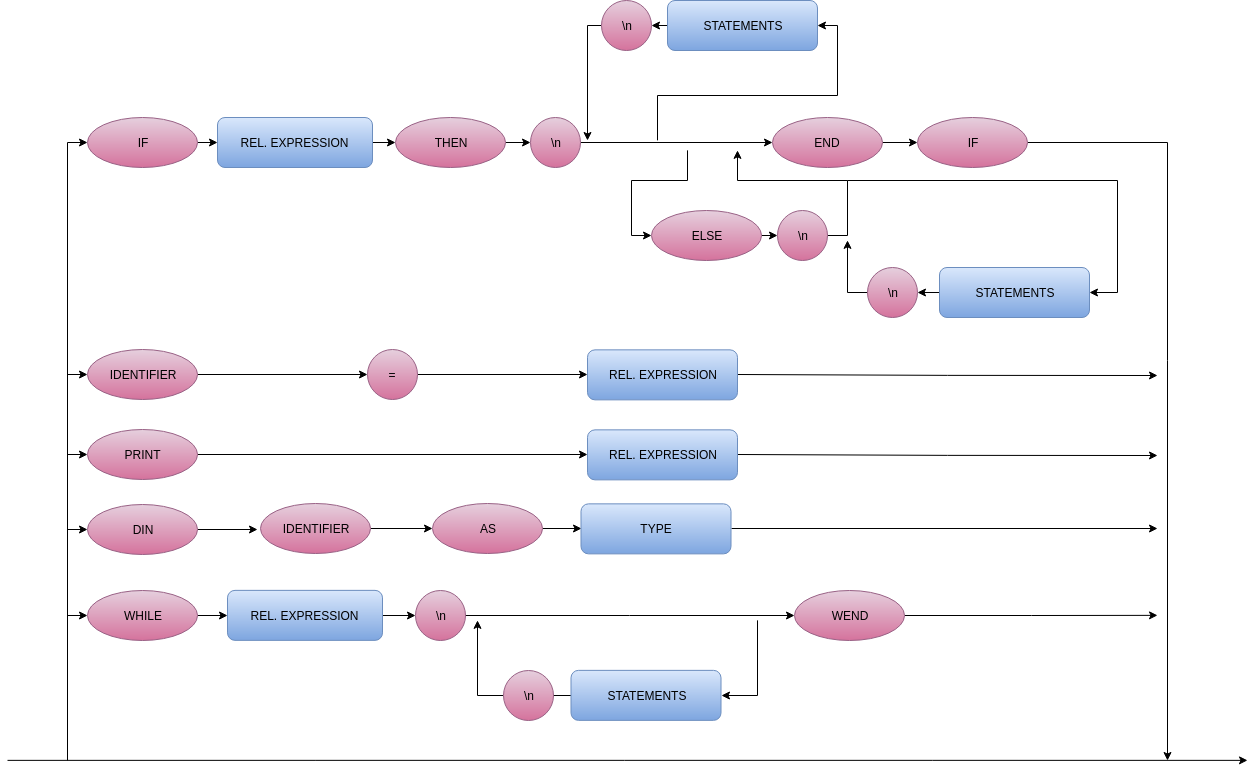

The diagram above was exported from draw.io. Its source (the exported page's mxGraphModel, read from the mxfile embedded in the PNG):
<mxGraphModel dx="840" dy="404" grid="1" gridSize="10" guides="1" tooltips="1" connect="1" arrows="1" fold="1" page="1" pageScale="1" pageWidth="827" pageHeight="1169" math="0" shadow="0">
  <root>
    <mxCell id="0" />
    <mxCell id="1" parent="0" />
    <mxCell id="TJ5C70aPRsUL1nspE0jS-1" style="edgeStyle=orthogonalEdgeStyle;rounded=0;orthogonalLoop=1;jettySize=auto;html=1;exitX=1;exitY=0.5;exitDx=0;exitDy=0;" edge="1" parent="1" source="TJ5C70aPRsUL1nspE0jS-2">
      <mxGeometry relative="1" as="geometry">
        <mxPoint x="1220" y="544.8571428571429" as="targetPoint" />
        <Array as="points">
          <mxPoint x="1010" y="543.8571428571429" />
        </Array>
      </mxGeometry>
    </mxCell>
    <mxCell id="TJ5C70aPRsUL1nspE0jS-2" value="REL. EXPRESSION" style="rounded=1;whiteSpace=wrap;html=1;gradientColor=#7ea6e0;fillColor=#dae8fc;strokeColor=#6c8ebf;" vertex="1" parent="1">
      <mxGeometry x="650" y="519.3571428571429" width="150" height="50" as="geometry" />
    </mxCell>
    <mxCell id="TJ5C70aPRsUL1nspE0jS-3" style="edgeStyle=orthogonalEdgeStyle;rounded=0;orthogonalLoop=1;jettySize=auto;html=1;exitX=1;exitY=0.5;exitDx=0;exitDy=0;entryX=0;entryY=0.5;entryDx=0;entryDy=0;" edge="1" parent="1" source="TJ5C70aPRsUL1nspE0jS-5" target="TJ5C70aPRsUL1nspE0jS-7">
      <mxGeometry relative="1" as="geometry" />
    </mxCell>
    <mxCell id="TJ5C70aPRsUL1nspE0jS-4" style="edgeStyle=orthogonalEdgeStyle;rounded=0;orthogonalLoop=1;jettySize=auto;html=1;exitX=0;exitY=0.5;exitDx=0;exitDy=0;startArrow=classic;startFill=1;endArrow=none;endFill=0;" edge="1" parent="1" source="TJ5C70aPRsUL1nspE0jS-5">
      <mxGeometry relative="1" as="geometry">
        <mxPoint x="130" y="629.8571428571429" as="targetPoint" />
      </mxGeometry>
    </mxCell>
    <mxCell id="TJ5C70aPRsUL1nspE0jS-5" value="IDENTIFIER" style="ellipse;whiteSpace=wrap;html=1;fillColor=#e6d0de;strokeColor=#996185;gradientColor=#d5739d;" vertex="1" parent="1">
      <mxGeometry x="150" y="519.3571428571429" width="110" height="50" as="geometry" />
    </mxCell>
    <mxCell id="TJ5C70aPRsUL1nspE0jS-6" style="edgeStyle=orthogonalEdgeStyle;rounded=0;orthogonalLoop=1;jettySize=auto;html=1;exitX=1;exitY=0.5;exitDx=0;exitDy=0;entryX=0;entryY=0.5;entryDx=0;entryDy=0;" edge="1" parent="1" source="TJ5C70aPRsUL1nspE0jS-7" target="TJ5C70aPRsUL1nspE0jS-2">
      <mxGeometry relative="1" as="geometry" />
    </mxCell>
    <mxCell id="TJ5C70aPRsUL1nspE0jS-7" value="=" style="ellipse;whiteSpace=wrap;html=1;aspect=fixed;gradientColor=#d5739d;fillColor=#e6d0de;strokeColor=#996185;" vertex="1" parent="1">
      <mxGeometry x="430" y="519.3571428571429" width="50" height="50" as="geometry" />
    </mxCell>
    <mxCell id="TJ5C70aPRsUL1nspE0jS-8" style="edgeStyle=orthogonalEdgeStyle;rounded=0;orthogonalLoop=1;jettySize=auto;html=1;exitX=1;exitY=0.5;exitDx=0;exitDy=0;" edge="1" parent="1" source="TJ5C70aPRsUL1nspE0jS-9">
      <mxGeometry relative="1" as="geometry">
        <mxPoint x="1220" y="624.8571428571429" as="targetPoint" />
        <Array as="points">
          <mxPoint x="1010" y="624.8571428571429" />
        </Array>
      </mxGeometry>
    </mxCell>
    <mxCell id="TJ5C70aPRsUL1nspE0jS-9" value="REL. EXPRESSION" style="rounded=1;whiteSpace=wrap;html=1;gradientColor=#7ea6e0;fillColor=#dae8fc;strokeColor=#6c8ebf;" vertex="1" parent="1">
      <mxGeometry x="650" y="599.3571428571429" width="150" height="50" as="geometry" />
    </mxCell>
    <mxCell id="TJ5C70aPRsUL1nspE0jS-10" style="edgeStyle=orthogonalEdgeStyle;rounded=0;orthogonalLoop=1;jettySize=auto;html=1;exitX=1;exitY=0.5;exitDx=0;exitDy=0;entryX=0;entryY=0.5;entryDx=0;entryDy=0;" edge="1" parent="1" source="TJ5C70aPRsUL1nspE0jS-11" target="TJ5C70aPRsUL1nspE0jS-49">
      <mxGeometry relative="1" as="geometry" />
    </mxCell>
    <mxCell id="TJ5C70aPRsUL1nspE0jS-11" value="REL. EXPRESSION" style="rounded=1;whiteSpace=wrap;html=1;gradientColor=#7ea6e0;fillColor=#dae8fc;strokeColor=#6c8ebf;" vertex="1" parent="1">
      <mxGeometry x="290" y="759.8571428571429" width="155" height="50" as="geometry" />
    </mxCell>
    <mxCell id="TJ5C70aPRsUL1nspE0jS-12" style="edgeStyle=orthogonalEdgeStyle;rounded=0;orthogonalLoop=1;jettySize=auto;html=1;exitX=1;exitY=0.5;exitDx=0;exitDy=0;entryX=0;entryY=0.5;entryDx=0;entryDy=0;" edge="1" parent="1" source="TJ5C70aPRsUL1nspE0jS-13" target="TJ5C70aPRsUL1nspE0jS-35">
      <mxGeometry relative="1" as="geometry">
        <mxPoint x="470" y="412" as="targetPoint" />
      </mxGeometry>
    </mxCell>
    <mxCell id="TJ5C70aPRsUL1nspE0jS-13" value="REL. EXPRESSION" style="rounded=1;whiteSpace=wrap;html=1;gradientColor=#7ea6e0;fillColor=#dae8fc;strokeColor=#6c8ebf;" vertex="1" parent="1">
      <mxGeometry x="280" y="287" width="155" height="50" as="geometry" />
    </mxCell>
    <mxCell id="TJ5C70aPRsUL1nspE0jS-14" style="edgeStyle=orthogonalEdgeStyle;rounded=0;orthogonalLoop=1;jettySize=auto;html=1;exitX=1;exitY=0.5;exitDx=0;exitDy=0;entryX=0;entryY=0.5;entryDx=0;entryDy=0;" edge="1" parent="1" source="TJ5C70aPRsUL1nspE0jS-16" target="TJ5C70aPRsUL1nspE0jS-9">
      <mxGeometry relative="1" as="geometry" />
    </mxCell>
    <mxCell id="TJ5C70aPRsUL1nspE0jS-15" style="edgeStyle=orthogonalEdgeStyle;rounded=0;orthogonalLoop=1;jettySize=auto;html=1;exitX=0;exitY=0.5;exitDx=0;exitDy=0;startArrow=classic;startFill=1;endArrow=none;endFill=0;" edge="1" parent="1" source="TJ5C70aPRsUL1nspE0jS-16">
      <mxGeometry relative="1" as="geometry">
        <mxPoint x="130" y="699.8571428571429" as="targetPoint" />
      </mxGeometry>
    </mxCell>
    <mxCell id="TJ5C70aPRsUL1nspE0jS-16" value="PRINT" style="ellipse;whiteSpace=wrap;html=1;gradientColor=#d5739d;fillColor=#e6d0de;strokeColor=#996185;" vertex="1" parent="1">
      <mxGeometry x="150" y="599.3571428571429" width="110" height="50" as="geometry" />
    </mxCell>
    <mxCell id="TJ5C70aPRsUL1nspE0jS-17" style="edgeStyle=orthogonalEdgeStyle;rounded=0;orthogonalLoop=1;jettySize=auto;html=1;exitX=1;exitY=0.5;exitDx=0;exitDy=0;entryX=0;entryY=0.5;entryDx=0;entryDy=0;" edge="1" parent="1" source="TJ5C70aPRsUL1nspE0jS-19" target="TJ5C70aPRsUL1nspE0jS-11">
      <mxGeometry relative="1" as="geometry" />
    </mxCell>
    <mxCell id="TJ5C70aPRsUL1nspE0jS-18" style="edgeStyle=orthogonalEdgeStyle;rounded=0;orthogonalLoop=1;jettySize=auto;html=1;exitX=0;exitY=0.5;exitDx=0;exitDy=0;startArrow=classic;startFill=1;endArrow=none;endFill=0;" edge="1" parent="1" source="TJ5C70aPRsUL1nspE0jS-19">
      <mxGeometry relative="1" as="geometry">
        <mxPoint x="130" y="929.8571428571429" as="targetPoint" />
      </mxGeometry>
    </mxCell>
    <mxCell id="TJ5C70aPRsUL1nspE0jS-19" value="WHILE" style="ellipse;whiteSpace=wrap;html=1;gradientColor=#d5739d;fillColor=#e6d0de;strokeColor=#996185;" vertex="1" parent="1">
      <mxGeometry x="150" y="759.8571428571429" width="110" height="50" as="geometry" />
    </mxCell>
    <mxCell id="TJ5C70aPRsUL1nspE0jS-20" style="edgeStyle=orthogonalEdgeStyle;rounded=0;orthogonalLoop=1;jettySize=auto;html=1;exitX=1;exitY=0.5;exitDx=0;exitDy=0;entryX=0;entryY=0.5;entryDx=0;entryDy=0;" edge="1" parent="1" source="TJ5C70aPRsUL1nspE0jS-22" target="TJ5C70aPRsUL1nspE0jS-13">
      <mxGeometry relative="1" as="geometry" />
    </mxCell>
    <mxCell id="TJ5C70aPRsUL1nspE0jS-21" style="edgeStyle=orthogonalEdgeStyle;rounded=0;orthogonalLoop=1;jettySize=auto;html=1;exitX=0;exitY=0.5;exitDx=0;exitDy=0;startArrow=classic;startFill=1;endArrow=none;endFill=0;" edge="1" parent="1" source="TJ5C70aPRsUL1nspE0jS-22">
      <mxGeometry relative="1" as="geometry">
        <mxPoint x="130" y="549.8571428571429" as="targetPoint" />
      </mxGeometry>
    </mxCell>
    <mxCell id="TJ5C70aPRsUL1nspE0jS-22" value="IF" style="ellipse;whiteSpace=wrap;html=1;gradientColor=#d5739d;fillColor=#e6d0de;strokeColor=#996185;" vertex="1" parent="1">
      <mxGeometry x="150" y="287" width="110" height="50" as="geometry" />
    </mxCell>
    <mxCell id="TJ5C70aPRsUL1nspE0jS-23" style="edgeStyle=orthogonalEdgeStyle;rounded=0;orthogonalLoop=1;jettySize=auto;html=1;exitX=0;exitY=0.5;exitDx=0;exitDy=0;entryX=1;entryY=0.5;entryDx=0;entryDy=0;startArrow=none;startFill=0;endArrow=classic;endFill=1;" edge="1" parent="1" source="TJ5C70aPRsUL1nspE0jS-25" target="TJ5C70aPRsUL1nspE0jS-47">
      <mxGeometry relative="1" as="geometry" />
    </mxCell>
    <mxCell id="TJ5C70aPRsUL1nspE0jS-24" style="edgeStyle=orthogonalEdgeStyle;rounded=0;orthogonalLoop=1;jettySize=auto;html=1;exitX=1;exitY=0.5;exitDx=0;exitDy=0;startArrow=classic;startFill=1;endArrow=none;endFill=0;" edge="1" parent="1" source="TJ5C70aPRsUL1nspE0jS-25">
      <mxGeometry relative="1" as="geometry">
        <mxPoint x="720" y="309.8571428571429" as="targetPoint" />
      </mxGeometry>
    </mxCell>
    <mxCell id="TJ5C70aPRsUL1nspE0jS-25" value="STATEMENTS" style="rounded=1;whiteSpace=wrap;html=1;gradientColor=#7ea6e0;fillColor=#dae8fc;strokeColor=#6c8ebf;" vertex="1" parent="1">
      <mxGeometry x="730" y="170" width="150" height="50" as="geometry" />
    </mxCell>
    <mxCell id="TJ5C70aPRsUL1nspE0jS-26" style="edgeStyle=orthogonalEdgeStyle;rounded=0;orthogonalLoop=1;jettySize=auto;html=1;exitX=0;exitY=0.5;exitDx=0;exitDy=0;startArrow=none;startFill=0;endArrow=classic;endFill=1;" edge="1" parent="1" source="TJ5C70aPRsUL1nspE0jS-28" target="TJ5C70aPRsUL1nspE0jS-51">
      <mxGeometry relative="1" as="geometry" />
    </mxCell>
    <mxCell id="TJ5C70aPRsUL1nspE0jS-27" style="edgeStyle=orthogonalEdgeStyle;rounded=0;orthogonalLoop=1;jettySize=auto;html=1;exitX=1;exitY=0.5;exitDx=0;exitDy=0;startArrow=classic;startFill=1;endArrow=none;endFill=0;" edge="1" parent="1" source="TJ5C70aPRsUL1nspE0jS-28">
      <mxGeometry relative="1" as="geometry">
        <mxPoint x="820" y="789.8571428571429" as="targetPoint" />
      </mxGeometry>
    </mxCell>
    <mxCell id="TJ5C70aPRsUL1nspE0jS-28" value="STATEMENTS" style="rounded=1;whiteSpace=wrap;html=1;gradientColor=#7ea6e0;fillColor=#dae8fc;strokeColor=#6c8ebf;" vertex="1" parent="1">
      <mxGeometry x="633.5" y="839.8571428571429" width="150" height="50" as="geometry" />
    </mxCell>
    <mxCell id="TJ5C70aPRsUL1nspE0jS-29" style="edgeStyle=orthogonalEdgeStyle;rounded=0;orthogonalLoop=1;jettySize=auto;html=1;exitX=1;exitY=0.5;exitDx=0;exitDy=0;" edge="1" parent="1" source="TJ5C70aPRsUL1nspE0jS-40">
      <mxGeometry relative="1" as="geometry">
        <mxPoint x="1220" y="784.8571428571429" as="targetPoint" />
        <mxPoint x="930" y="784.8571428571429" as="sourcePoint" />
      </mxGeometry>
    </mxCell>
    <mxCell id="TJ5C70aPRsUL1nspE0jS-30" style="edgeStyle=orthogonalEdgeStyle;rounded=0;orthogonalLoop=1;jettySize=auto;html=1;exitX=1;exitY=0.5;exitDx=0;exitDy=0;entryX=0;entryY=0.5;entryDx=0;entryDy=0;" edge="1" parent="1" source="TJ5C70aPRsUL1nspE0jS-39" target="TJ5C70aPRsUL1nspE0jS-42">
      <mxGeometry relative="1" as="geometry">
        <mxPoint x="960" y="312" as="sourcePoint" />
        <mxPoint x="1000" y="312" as="targetPoint" />
      </mxGeometry>
    </mxCell>
    <mxCell id="TJ5C70aPRsUL1nspE0jS-31" style="edgeStyle=orthogonalEdgeStyle;rounded=0;orthogonalLoop=1;jettySize=auto;html=1;exitX=0;exitY=0.5;exitDx=0;exitDy=0;entryX=1;entryY=0.5;entryDx=0;entryDy=0;startArrow=none;startFill=0;endArrow=classic;endFill=1;" edge="1" parent="1" source="TJ5C70aPRsUL1nspE0jS-33" target="TJ5C70aPRsUL1nspE0jS-55">
      <mxGeometry relative="1" as="geometry" />
    </mxCell>
    <mxCell id="TJ5C70aPRsUL1nspE0jS-32" style="edgeStyle=orthogonalEdgeStyle;rounded=0;orthogonalLoop=1;jettySize=auto;html=1;exitX=1;exitY=0.5;exitDx=0;exitDy=0;startArrow=classic;startFill=1;endArrow=none;endFill=0;" edge="1" parent="1" source="TJ5C70aPRsUL1nspE0jS-33">
      <mxGeometry relative="1" as="geometry">
        <mxPoint x="910" y="349.8571428571429" as="targetPoint" />
        <Array as="points">
          <mxPoint x="1180" y="461.8571428571429" />
          <mxPoint x="1180" y="349.8571428571429" />
        </Array>
      </mxGeometry>
    </mxCell>
    <mxCell id="TJ5C70aPRsUL1nspE0jS-33" value="STATEMENTS" style="rounded=1;whiteSpace=wrap;html=1;gradientColor=#7ea6e0;fillColor=#dae8fc;strokeColor=#6c8ebf;" vertex="1" parent="1">
      <mxGeometry x="1002" y="437" width="150" height="50" as="geometry" />
    </mxCell>
    <mxCell id="TJ5C70aPRsUL1nspE0jS-34" style="edgeStyle=orthogonalEdgeStyle;rounded=0;orthogonalLoop=1;jettySize=auto;html=1;exitX=1;exitY=0.5;exitDx=0;exitDy=0;entryX=0;entryY=0.5;entryDx=0;entryDy=0;" edge="1" parent="1" source="TJ5C70aPRsUL1nspE0jS-35" target="TJ5C70aPRsUL1nspE0jS-45">
      <mxGeometry relative="1" as="geometry" />
    </mxCell>
    <mxCell id="TJ5C70aPRsUL1nspE0jS-35" value="THEN" style="ellipse;whiteSpace=wrap;html=1;gradientColor=#d5739d;fillColor=#e6d0de;strokeColor=#996185;" vertex="1" parent="1">
      <mxGeometry x="457.5" y="287" width="110" height="50" as="geometry" />
    </mxCell>
    <mxCell id="TJ5C70aPRsUL1nspE0jS-36" style="edgeStyle=orthogonalEdgeStyle;rounded=0;orthogonalLoop=1;jettySize=auto;html=1;exitX=0;exitY=0.5;exitDx=0;exitDy=0;startArrow=classic;startFill=1;endArrow=none;endFill=0;" edge="1" parent="1" source="TJ5C70aPRsUL1nspE0jS-38">
      <mxGeometry relative="1" as="geometry">
        <mxPoint x="750" y="319.8571428571429" as="targetPoint" />
      </mxGeometry>
    </mxCell>
    <mxCell id="TJ5C70aPRsUL1nspE0jS-37" style="edgeStyle=orthogonalEdgeStyle;rounded=0;orthogonalLoop=1;jettySize=auto;html=1;exitX=1;exitY=0.5;exitDx=0;exitDy=0;entryX=0;entryY=0.5;entryDx=0;entryDy=0;startArrow=none;startFill=0;endArrow=classic;endFill=1;" edge="1" parent="1" source="TJ5C70aPRsUL1nspE0jS-38" target="TJ5C70aPRsUL1nspE0jS-53">
      <mxGeometry relative="1" as="geometry" />
    </mxCell>
    <mxCell id="TJ5C70aPRsUL1nspE0jS-38" value="ELSE" style="ellipse;whiteSpace=wrap;html=1;gradientColor=#d5739d;fillColor=#e6d0de;strokeColor=#996185;" vertex="1" parent="1">
      <mxGeometry x="713.5" y="380" width="110" height="50" as="geometry" />
    </mxCell>
    <mxCell id="TJ5C70aPRsUL1nspE0jS-39" value="END" style="ellipse;whiteSpace=wrap;html=1;gradientColor=#d5739d;fillColor=#e6d0de;strokeColor=#996185;" vertex="1" parent="1">
      <mxGeometry x="835" y="287" width="110" height="50" as="geometry" />
    </mxCell>
    <mxCell id="TJ5C70aPRsUL1nspE0jS-40" value="WEND" style="ellipse;whiteSpace=wrap;html=1;gradientColor=#d5739d;fillColor=#e6d0de;strokeColor=#996185;" vertex="1" parent="1">
      <mxGeometry x="857" y="759.8571428571429" width="110" height="50" as="geometry" />
    </mxCell>
    <mxCell id="TJ5C70aPRsUL1nspE0jS-41" style="edgeStyle=orthogonalEdgeStyle;rounded=0;orthogonalLoop=1;jettySize=auto;html=1;exitX=1;exitY=0.5;exitDx=0;exitDy=0;startArrow=none;startFill=0;endArrow=classic;endFill=1;" edge="1" parent="1" source="TJ5C70aPRsUL1nspE0jS-42">
      <mxGeometry relative="1" as="geometry">
        <mxPoint x="1230" y="929.8571428571429" as="targetPoint" />
        <Array as="points">
          <mxPoint x="1230" y="311.8571428571429" />
          <mxPoint x="1230" y="529.8571428571429" />
        </Array>
      </mxGeometry>
    </mxCell>
    <mxCell id="TJ5C70aPRsUL1nspE0jS-42" value="IF" style="ellipse;whiteSpace=wrap;html=1;gradientColor=#d5739d;fillColor=#e6d0de;strokeColor=#996185;" vertex="1" parent="1">
      <mxGeometry x="980" y="287" width="110" height="50" as="geometry" />
    </mxCell>
    <mxCell id="TJ5C70aPRsUL1nspE0jS-43" value="" style="endArrow=classic;html=1;" edge="1" parent="1">
      <mxGeometry width="50" height="50" relative="1" as="geometry">
        <mxPoint x="70" y="929.8571428571429" as="sourcePoint" />
        <mxPoint x="1310" y="929.8571428571429" as="targetPoint" />
      </mxGeometry>
    </mxCell>
    <mxCell id="TJ5C70aPRsUL1nspE0jS-44" style="edgeStyle=orthogonalEdgeStyle;rounded=0;orthogonalLoop=1;jettySize=auto;html=1;exitX=1;exitY=0.5;exitDx=0;exitDy=0;entryX=0;entryY=0.5;entryDx=0;entryDy=0;startArrow=none;startFill=0;endArrow=classic;endFill=1;" edge="1" parent="1" source="TJ5C70aPRsUL1nspE0jS-45" target="TJ5C70aPRsUL1nspE0jS-39">
      <mxGeometry relative="1" as="geometry" />
    </mxCell>
    <mxCell id="TJ5C70aPRsUL1nspE0jS-45" value="\n" style="ellipse;whiteSpace=wrap;html=1;aspect=fixed;gradientColor=#d5739d;fillColor=#e6d0de;strokeColor=#996185;" vertex="1" parent="1">
      <mxGeometry x="592.5" y="287" width="50" height="50" as="geometry" />
    </mxCell>
    <mxCell id="TJ5C70aPRsUL1nspE0jS-46" style="edgeStyle=orthogonalEdgeStyle;rounded=0;orthogonalLoop=1;jettySize=auto;html=1;exitX=0;exitY=0.5;exitDx=0;exitDy=0;startArrow=none;startFill=0;endArrow=classic;endFill=1;" edge="1" parent="1" source="TJ5C70aPRsUL1nspE0jS-47">
      <mxGeometry relative="1" as="geometry">
        <mxPoint x="650" y="309.8571428571429" as="targetPoint" />
        <Array as="points">
          <mxPoint x="650" y="194.8571428571429" />
        </Array>
      </mxGeometry>
    </mxCell>
    <mxCell id="TJ5C70aPRsUL1nspE0jS-47" value="\n" style="ellipse;whiteSpace=wrap;html=1;aspect=fixed;gradientColor=#d5739d;fillColor=#e6d0de;strokeColor=#996185;" vertex="1" parent="1">
      <mxGeometry x="663.5" y="170" width="50" height="50" as="geometry" />
    </mxCell>
    <mxCell id="TJ5C70aPRsUL1nspE0jS-48" style="edgeStyle=orthogonalEdgeStyle;rounded=0;orthogonalLoop=1;jettySize=auto;html=1;entryX=0;entryY=0.5;entryDx=0;entryDy=0;startArrow=none;startFill=0;endArrow=classic;endFill=1;" edge="1" parent="1" source="TJ5C70aPRsUL1nspE0jS-49" target="TJ5C70aPRsUL1nspE0jS-40">
      <mxGeometry relative="1" as="geometry" />
    </mxCell>
    <mxCell id="TJ5C70aPRsUL1nspE0jS-49" value="\n" style="ellipse;whiteSpace=wrap;html=1;aspect=fixed;gradientColor=#d5739d;fillColor=#e6d0de;strokeColor=#996185;" vertex="1" parent="1">
      <mxGeometry x="477.5" y="759.8571428571429" width="50" height="50" as="geometry" />
    </mxCell>
    <mxCell id="TJ5C70aPRsUL1nspE0jS-50" style="edgeStyle=orthogonalEdgeStyle;rounded=0;orthogonalLoop=1;jettySize=auto;html=1;exitX=0;exitY=0.5;exitDx=0;exitDy=0;startArrow=none;startFill=0;endArrow=classic;endFill=1;" edge="1" parent="1" source="TJ5C70aPRsUL1nspE0jS-51">
      <mxGeometry relative="1" as="geometry">
        <mxPoint x="540" y="789.8571428571429" as="targetPoint" />
      </mxGeometry>
    </mxCell>
    <mxCell id="TJ5C70aPRsUL1nspE0jS-51" value="\n" style="ellipse;whiteSpace=wrap;html=1;aspect=fixed;gradientColor=#d5739d;fillColor=#e6d0de;strokeColor=#996185;" vertex="1" parent="1">
      <mxGeometry x="566" y="839.8571428571429" width="50" height="50" as="geometry" />
    </mxCell>
    <mxCell id="TJ5C70aPRsUL1nspE0jS-52" style="edgeStyle=orthogonalEdgeStyle;rounded=0;orthogonalLoop=1;jettySize=auto;html=1;exitX=1;exitY=0.5;exitDx=0;exitDy=0;startArrow=none;startFill=0;endArrow=classic;endFill=1;" edge="1" parent="1" source="TJ5C70aPRsUL1nspE0jS-53">
      <mxGeometry relative="1" as="geometry">
        <mxPoint x="800" y="319.8571428571429" as="targetPoint" />
      </mxGeometry>
    </mxCell>
    <mxCell id="TJ5C70aPRsUL1nspE0jS-53" value="\n" style="ellipse;whiteSpace=wrap;html=1;aspect=fixed;gradientColor=#d5739d;fillColor=#e6d0de;strokeColor=#996185;" vertex="1" parent="1">
      <mxGeometry x="840" y="380" width="50" height="50" as="geometry" />
    </mxCell>
    <mxCell id="TJ5C70aPRsUL1nspE0jS-54" style="edgeStyle=orthogonalEdgeStyle;rounded=0;orthogonalLoop=1;jettySize=auto;html=1;exitX=0;exitY=0.5;exitDx=0;exitDy=0;startArrow=none;startFill=0;endArrow=classic;endFill=1;" edge="1" parent="1" source="TJ5C70aPRsUL1nspE0jS-55">
      <mxGeometry relative="1" as="geometry">
        <mxPoint x="910" y="409.8571428571429" as="targetPoint" />
      </mxGeometry>
    </mxCell>
    <mxCell id="TJ5C70aPRsUL1nspE0jS-55" value="\n" style="ellipse;whiteSpace=wrap;html=1;aspect=fixed;gradientColor=#d5739d;fillColor=#e6d0de;strokeColor=#996185;" vertex="1" parent="1">
      <mxGeometry x="930" y="437" width="50" height="50" as="geometry" />
    </mxCell>
    <mxCell id="TJ5C70aPRsUL1nspE0jS-56" style="edgeStyle=orthogonalEdgeStyle;rounded=0;orthogonalLoop=1;jettySize=auto;html=1;exitX=0;exitY=0.5;exitDx=0;exitDy=0;startArrow=classic;startFill=1;endArrow=none;endFill=0;" edge="1" parent="1" source="TJ5C70aPRsUL1nspE0jS-57">
      <mxGeometry relative="1" as="geometry">
        <mxPoint x="130" y="789.8571428571429" as="targetPoint" />
      </mxGeometry>
    </mxCell>
    <mxCell id="TJ5C70aPRsUL1nspE0jS-61" style="edgeStyle=orthogonalEdgeStyle;rounded=0;orthogonalLoop=1;jettySize=auto;html=1;exitX=1;exitY=0.5;exitDx=0;exitDy=0;" edge="1" parent="1" source="TJ5C70aPRsUL1nspE0jS-57">
      <mxGeometry relative="1" as="geometry">
        <mxPoint x="320" y="699" as="targetPoint" />
      </mxGeometry>
    </mxCell>
    <mxCell id="TJ5C70aPRsUL1nspE0jS-57" value="DIN" style="ellipse;whiteSpace=wrap;html=1;gradientColor=#d5739d;fillColor=#e6d0de;strokeColor=#996185;" vertex="1" parent="1">
      <mxGeometry x="150" y="673.8571428571429" width="110" height="50" as="geometry" />
    </mxCell>
    <mxCell id="TJ5C70aPRsUL1nspE0jS-62" style="edgeStyle=orthogonalEdgeStyle;rounded=0;orthogonalLoop=1;jettySize=auto;html=1;exitX=1;exitY=0.5;exitDx=0;exitDy=0;entryX=0;entryY=0.5;entryDx=0;entryDy=0;" edge="1" parent="1" source="TJ5C70aPRsUL1nspE0jS-58" target="TJ5C70aPRsUL1nspE0jS-59">
      <mxGeometry relative="1" as="geometry" />
    </mxCell>
    <mxCell id="TJ5C70aPRsUL1nspE0jS-58" value="IDENTIFIER" style="ellipse;whiteSpace=wrap;html=1;gradientColor=#d5739d;fillColor=#e6d0de;strokeColor=#996185;" vertex="1" parent="1">
      <mxGeometry x="322.5" y="673.3571428571429" width="110" height="50" as="geometry" />
    </mxCell>
    <mxCell id="TJ5C70aPRsUL1nspE0jS-63" style="edgeStyle=orthogonalEdgeStyle;rounded=0;orthogonalLoop=1;jettySize=auto;html=1;exitX=1;exitY=0.5;exitDx=0;exitDy=0;entryX=0;entryY=0.5;entryDx=0;entryDy=0;" edge="1" parent="1" source="TJ5C70aPRsUL1nspE0jS-59" target="TJ5C70aPRsUL1nspE0jS-60">
      <mxGeometry relative="1" as="geometry" />
    </mxCell>
    <mxCell id="TJ5C70aPRsUL1nspE0jS-59" value="AS" style="ellipse;whiteSpace=wrap;html=1;gradientColor=#d5739d;fillColor=#e6d0de;strokeColor=#996185;" vertex="1" parent="1">
      <mxGeometry x="495" y="673.3571428571429" width="110" height="50" as="geometry" />
    </mxCell>
    <mxCell id="TJ5C70aPRsUL1nspE0jS-64" style="edgeStyle=orthogonalEdgeStyle;rounded=0;orthogonalLoop=1;jettySize=auto;html=1;exitX=1;exitY=0.5;exitDx=0;exitDy=0;" edge="1" parent="1" source="TJ5C70aPRsUL1nspE0jS-60">
      <mxGeometry relative="1" as="geometry">
        <mxPoint x="1220" y="698" as="targetPoint" />
      </mxGeometry>
    </mxCell>
    <mxCell id="TJ5C70aPRsUL1nspE0jS-60" value="TYPE" style="rounded=1;whiteSpace=wrap;html=1;gradientColor=#7ea6e0;fillColor=#dae8fc;strokeColor=#6c8ebf;" vertex="1" parent="1">
      <mxGeometry x="643.5" y="673.3571428571429" width="150" height="50" as="geometry" />
    </mxCell>
  </root>
</mxGraphModel>